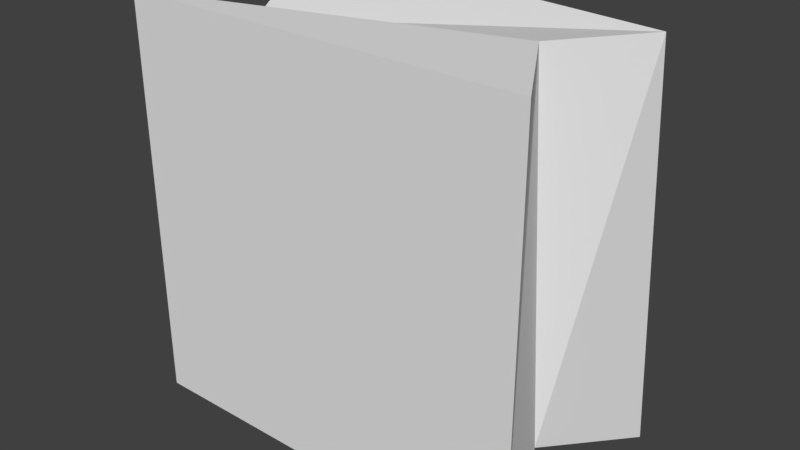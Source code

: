 # Source: museum.blend  (saved by Blender 2.79.0; exported with 4.5.12 LTS)
import bpy
from mathutils import Matrix  # noqa: F401  (used for matrix-valued properties, if any)

bpy.ops.wm.read_factory_settings(use_empty=True)
scene = bpy.context.scene
scene.name = 'Scene'

# ---- collections
col_collection_1 = bpy.data.collections.new('Collection 1'); scene.collection.children.link(col_collection_1)

# ---- materials (node trees are filled in below, after node groups)
mat_material = bpy.data.materials.new('Material')
mat_material.alpha_threshold = 0.0
mat_material.use_transparent_shadow = False
mat_material.roughness = 0.5
mat_material.line_color = (0.0, 0.0, 0.0, 1.0)

# ---- material node trees

# ---- world
world_world = bpy.data.worlds.new('World'); scene.world = world_world
world_world.color = (0.05088, 0.05088, 0.05088)
world_world.use_sun_shadow = False
world_world.sun_shadow_jitter_overblur = 0.0
world_world.cycles.sampling_method = 'MANUAL'

# ---- meshes
me_museum = bpy.data.meshes.new('Museum')
me_museum.from_pydata([(10.0, 8.5, 10.0), (10.0, 10.5, -10.0), (-10.0, 8.5, -10.0), (-10.0, 10.5, 10.0), (7.0, 4.5, 10.0), (8.0, 4.5, -8.0), (-9.0, 4.5, -8.0), (-8.0, 4.5, 8.0), (10.0, -0.5, -10.0), (10.0, -0.5, 10.0), (-10.0, -0.5, 10.0), (-10.0, -0.5, -10.0), (0.03279, 10.0, -0.03279)], [], [(2, 3, 12), (4, 7, 6, 5), (0, 4, 5), (5, 6, 2), (2, 6, 7), (0, 3, 7), (1, 0, 5), (4, 0, 7), (3, 2, 7), (1, 5, 2), (8, 9, 10, 11), (8, 5, 4), (4, 7, 10), (10, 7, 6), (8, 11, 6), (9, 8, 4), (5, 8, 6), (11, 10, 6), (9, 4, 10), (0, 1, 12), (1, 2, 12), (3, 0, 12)])
_uv = me_museum.uv_layers.new(name='UVMap')
_uv.uv.foreach_set('vector', [0.1047, 0.4269, 0.3064, 0.3687, 0.242, 0.4915, 0.8052, 0.9578, 0.5356, 0.9369, 0.5019, 0.6524, 0.8052, 0.6355, 0.368, 0.5623, 0.5016, 0.5682, 0.07667, 0.8289, 0.07667, 0.8289, 0.000152, 0.3517, 0.1047, 0.4269, 0.1047, 0.4269, 0.000152, 0.3517, 0.5016, 0.000152, 0.368, 0.5623, 0.3064, 0.3687, 0.5016, 0.000152, 0.1873, 0.6034, 0.368, 0.5623, 0.07667, 0.8289, 0.5016, 0.5682, 0.368, 0.5623, 0.5016, 0.000152, 0.3064, 0.3687, 0.1047, 0.4269, 0.5016, 0.000152, 0.1873, 0.6034, 0.07667, 0.8289, 0.1047, 0.4269, 0.8943, 0.2219, 0.8561, 0.4285, 0.6242, 0.4326, 0.673, 0.2047, 0.8943, 0.2219, 0.9998, 0.1401, 0.9998, 0.6352, 0.9998, 0.6352, 0.5019, 0.5282, 0.6242, 0.4326, 0.6242, 0.4326, 0.5019, 0.5282, 0.5108, 0.000152, 0.8943, 0.2219, 0.673, 0.2047, 0.5108, 0.000152, 0.8561, 0.4285, 0.8943, 0.2219, 0.9998, 0.6352, 0.9998, 0.1401, 0.8943, 0.2219, 0.5108, 0.000152, 0.673, 0.2047, 0.6242, 0.4326, 0.5108, 0.000152, 0.8561, 0.4285, 0.9998, 0.6352, 0.6242, 0.4326, 0.368, 0.5623, 0.1873, 0.6034, 0.242, 0.4915, 0.1873, 0.6034, 0.1047, 0.4269, 0.242, 0.4915, 0.3064, 0.3687, 0.368, 0.5623, 0.242, 0.4915])
me_museum.materials.append(mat_material)
me_museum.use_remesh_preserve_volume = False
me_museum.use_remesh_preserve_attributes = False
me_museum.use_mirror_vertex_groups = False
me_museum.update()

# ---- objects
ob_museum = bpy.data.objects.new('Museum', me_museum)

# ---- transforms, parenting, visibility, modifiers, constraints
ob_museum.location = (0.0, 0.0, 0.0)
ob_museum.lock_rotations_4d = False
ob_museum.empty_display_type = 'ARROWS'
ob_museum.lineart.crease_threshold = 0.0

# ---- collection membership
col_collection_1.objects.link(ob_museum)

# ---- scene / render settings (as saved in the file)
scene.frame_start = 1; scene.frame_end = 250; scene.frame_set(1)
scene.render.engine = 'BLENDER_EEVEE_NEXT'
scene.render.resolution_percentage = 50
scene.render.dither_intensity = 0.0
scene.cycles.use_denoising = False
scene.cycles.samples = 128
scene.cycles.sampling_pattern = 'TABULATED_SOBOL'
scene.cycles.use_adaptive_sampling = False
scene.cycles.use_light_tree = False
scene.cycles.blur_glossy = 0.0
scene.cycles.sample_clamp_indirect = 0.0
scene.view_settings.view_transform = 'Standard'
bpy.context.view_layer.update()

# ---- added for rendering (the .blend has no active camera and no usable light): camera, sun
cam_auto = bpy.data.cameras.new('AutoCamera')
cam_auto.lens = 50.0
cam_auto.sensor_width = 36.0
cam_auto.clip_end = 1000.0
ob_auto_camera = bpy.data.objects.new('AutoCamera', cam_auto)
scene.collection.objects.link(ob_auto_camera)
ob_auto_camera.location = (28.0787, -28.6944, 22.463)
ob_auto_camera.rotation_euler = (1.09748, -7.21219e-08, 0.694738)
scene.camera = ob_auto_camera
light_auto_sun = bpy.data.lights.new('AutoSun', 'SUN')
light_auto_sun.energy = 3.0
light_auto_sun.angle = 0.0523599
ob_auto_sun = bpy.data.objects.new('AutoSun', light_auto_sun)
scene.collection.objects.link(ob_auto_sun)
ob_auto_sun.rotation_euler = (0.872665, 0.174533, 0.523599)
bpy.context.view_layer.update()
